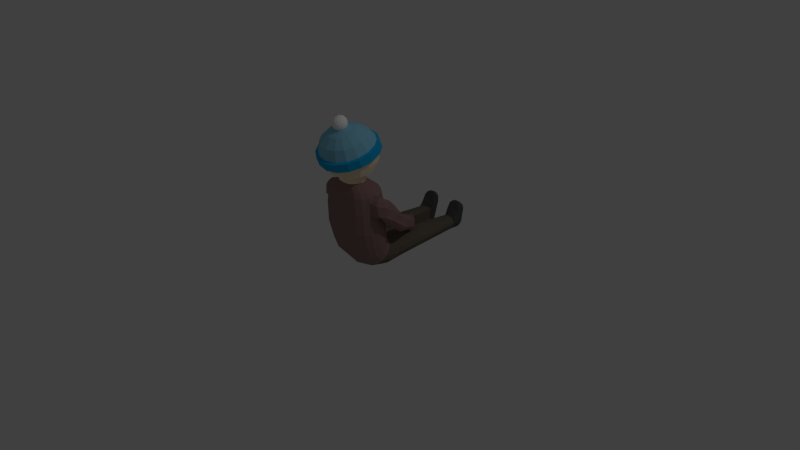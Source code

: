 # Source: man.blend  (saved by Blender 2.76.0; exported with 4.5.12 LTS)
import bpy
from mathutils import Matrix  # noqa: F401  (used for matrix-valued properties, if any)

bpy.ops.wm.read_factory_settings(use_empty=True)
scene = bpy.context.scene
scene.name = 'Scene'

# ---- collections
col_collection_1 = bpy.data.collections.new('Collection 1'); scene.collection.children.link(col_collection_1)

# ---- materials (node trees are filled in below, after node groups)
mat_beanie1 = bpy.data.materials.new('beanie1')
mat_beanie1.alpha_threshold = 0.0
mat_beanie1.use_transparent_shadow = False
mat_beanie1.diffuse_color = (0.2523, 0.6053, 0.8, 1.0)
mat_beanie1.roughness = 0.5
mat_beanie2 = bpy.data.materials.new('beanie2')
mat_beanie2.alpha_threshold = 0.0
mat_beanie2.use_transparent_shadow = False
mat_beanie2.diffuse_color = (1.0, 1.0, 1.0, 1.0)
mat_beanie2.roughness = 0.5
mat_beanie3 = bpy.data.materials.new('beanie3')
mat_beanie3.alpha_threshold = 0.0
mat_beanie3.use_transparent_shadow = False
mat_beanie3.diffuse_color = (0.009956, 0.4255, 0.8, 1.0)
mat_beanie3.roughness = 0.5
mat_skin1 = bpy.data.materials.new('skin1')
mat_skin1.alpha_threshold = 0.0
mat_skin1.use_transparent_shadow = False
mat_skin1.diffuse_color = (1.0, 0.8479, 0.5899, 1.0)
mat_skin1.roughness = 0.5
mat_pants1 = bpy.data.materials.new('pants1')
mat_pants1.alpha_threshold = 0.0
mat_pants1.use_transparent_shadow = False
mat_pants1.diffuse_color = (0.1574, 0.1328, 0.0985, 1.0)
mat_pants1.roughness = 0.5
mat_shoe1 = bpy.data.materials.new('shoe1')
mat_shoe1.alpha_threshold = 0.0
mat_shoe1.use_transparent_shadow = False
mat_shoe1.diffuse_color = (0.09084, 0.09084, 0.09084, 1.0)
mat_shoe1.roughness = 0.5
mat_gloves1 = bpy.data.materials.new('gloves1')
mat_gloves1.alpha_threshold = 0.0
mat_gloves1.use_transparent_shadow = False
mat_gloves1.diffuse_color = (0.1219, 0.1481, 0.196, 1.0)
mat_gloves1.roughness = 0.5
mat_shirt1 = bpy.data.materials.new('shirt1')
mat_shirt1.alpha_threshold = 0.0
mat_shirt1.use_transparent_shadow = False
mat_shirt1.diffuse_color = (0.3032, 0.1805, 0.179, 1.0)
mat_shirt1.roughness = 0.5

# ---- material node trees

# ---- world
world_world = bpy.data.worlds.new('World'); scene.world = world_world
world_world.color = (0.05088, 0.05088, 0.05088)
world_world.use_sun_shadow = False
world_world.sun_shadow_jitter_overblur = 0.0
world_world.cycles.sampling_method = 'MANUAL'
world_world.cycles.sample_map_resolution = 256

# ---- cameras
cam_camera = bpy.data.cameras.new('Camera')
cam_camera.clip_end = 100.0
cam_camera.lens = 35.0
cam_camera.sensor_width = 32.0
cam_camera.sensor_height = 18.0
cam_camera.ortho_scale = 7.314
cam_camera.dof.focus_distance = 0.0
cam_camera.dof.aperture_fstop = 128.0

# ---- lights
light_lamp = bpy.data.lights.new('Lamp', 'POINT')
light_lamp.transmission_factor = 0.0
light_lamp.cutoff_distance = 30.0
light_lamp.energy = 100.0
light_lamp.shadow_buffer_clip_start = 1.001
light_lamp.shadow_soft_size = 0.1
light_lamp.shadow_maximum_resolution = 0.006
light_lamp.use_absolute_resolution = True
light_lamp.cycles.use_multiple_importance_sampling = False

# ---- meshes
me_sphere = bpy.data.meshes.new('Sphere')
me_sphere.from_pydata([(0.01294, -0.4431, 0.9747), (0.02917, -0.4531, 0.9716), (0.04015, -0.4683, 0.9668), (0.04422, -0.4863, 0.9611), (0.04076, -0.5043, 0.9553), (0.03029, -0.5198, 0.9503), (0.01441, -0.5302, 0.9468), (0.02151, -0.416, 0.963), (0.04607, -0.4311, 0.9583), (0.0627, -0.454, 0.951), (0.06887, -0.4813, 0.9423), (0.06363, -0.5087, 0.9335), (0.04778, -0.532, 0.926), (0.02374, -0.5478, 0.9208), (0.02964, -0.3914, 0.9373), (0.06013, -0.4102, 0.9315), (0.08077, -0.4387, 0.9224), (0.08842, -0.4725, 0.9117), (0.08192, -0.5064, 0.9007), (0.06225, -0.5355, 0.8913), (0.03241, -0.5551, 0.8849), (0.03186, -0.3781, 0.9089), (0.06377, -0.3981, 0.9033), (0.08526, -0.4282, 0.8941), (0.0932, -0.4636, 0.883), (0.08644, -0.4992, 0.8714), (0.06596, -0.5296, 0.8613), (0.03475, -0.5501, 0.8539), (0.03267, -0.3777, 0.8785), (0.06162, -0.3959, 0.8734), (0.08112, -0.4231, 0.8652), (0.08832, -0.4553, 0.855), (0.08219, -0.4876, 0.8446), (0.0636, -0.5151, 0.8353), (0.03529, -0.5338, 0.8287), (0.03002, -0.386, 0.8517), (0.0535, -0.4008, 0.8476), (0.06932, -0.4229, 0.8409), (0.07516, -0.449, 0.8327), (0.07019, -0.4751, 0.8242), (0.05511, -0.4975, 0.8167), (0.03214, -0.5127, 0.8113), (0.07862, -0.2805, 0.8427), (0.137, -0.3173, 0.8324), (0.1764, -0.3723, 0.8157), (0.1909, -0.4372, 0.7952), (0.1786, -0.5023, 0.7741), (0.1411, -0.5579, 0.7554), (0.0839, -0.5956, 0.742), (0.1251, -0.153, 0.7906), (0.2202, -0.2128, 0.7738), (0.2842, -0.3023, 0.7467), (0.3079, -0.408, 0.7134), (0.2877, -0.514, 0.679), (0.2267, -0.6045, 0.6486), (0.1337, -0.6659, 0.6267), (0.1439, -0.05681, 0.6854), (0.258, -0.1286, 0.6652), (0.3349, -0.236, 0.6326), (0.3633, -0.3628, 0.5927), (0.3391, -0.49, 0.5514), (0.2659, -0.5987, 0.515), (0.1543, -0.6723, 0.4887), (0.1539, -0.02635, 0.686), (0.2799, -0.1057, 0.6638), (0.3649, -0.2243, 0.6278), (0.3962, -0.3644, 0.5836), (0.3695, -0.5049, 0.5381), (0.2886, -0.6249, 0.4978), (0.1653, -0.7062, 0.4688), (0.157, 0.01644, 0.5813), (0.283, -0.06287, 0.5591), (0.3679, -0.1815, 0.5231), (0.3993, -0.3216, 0.4789), (0.3726, -0.4621, 0.4334), (0.2917, -0.5821, 0.3931), (0.1684, -0.6634, 0.3641), (0.142, -0.002425, 0.566), (0.2573, -0.075, 0.5456), (0.335, -0.1836, 0.5127), (0.3637, -0.3117, 0.4723), (0.3393, -0.4403, 0.4306), (0.2652, -0.5501, 0.3938), (0.1524, -0.6245, 0.3672), (0.1375, -0.01196, 0.3919), (0.24, -0.08122, 0.3898), (0.3082, -0.184, 0.3845), (0.3321, -0.3048, 0.3768), (0.3083, -0.4255, 0.3681), (0.2402, -0.5281, 0.3596), (0.1378, -0.5971, 0.3523), (0.1221, -0.06335, 0.2805), (0.2073, -0.1209, 0.2788), (0.2639, -0.2063, 0.2743), (0.2837, -0.3066, 0.268), (0.264, -0.4068, 0.2607), (0.2074, -0.4921, 0.2536), (0.1224, -0.5494, 0.2476), (0.09152, -0.1768, 0.2155), (0.1362, -0.207, 0.2146), (0.166, -0.2518, 0.2123), (0.1764, -0.3046, 0.2089), (0.166, -0.3572, 0.2051), (0.1363, -0.402, 0.2014), (0.09164, -0.4321, 0.1982), (0.09389, -0.1767, 0.1476), (0.1386, -0.2069, 0.1468), (0.1684, -0.2518, 0.1444), (0.1788, -0.3045, 0.1411), (0.1684, -0.3571, 0.1373), (0.1387, -0.4019, 0.1335), (0.09402, -0.432, 0.1304), (0.2108, -0.09226, 0.07229), (0.2729, -0.1369, 0.07131), (0.3131, -0.2016, 0.06807), (0.3257, -0.2766, 0.06318), (0.3089, -0.3506, 0.05743), (0.265, -0.4128, 0.05163), (0.2006, -0.4535, 0.04656), (0.239, -0.06691, 0.01813), (0.3092, -0.1174, 0.01702), (0.3548, -0.1906, 0.01335), (0.3691, -0.2755, 0.02957), (0.35, -0.3593, 0.001313), (0.3004, -0.4296, -0.005251), (0.2274, -0.4757, -0.01099), (0.2672, -0.04703, -0.1874), (0.3435, -0.1019, -0.1887), (0.393, -0.1814, -0.1926), (0.4085, -0.2735, -0.1994), (0.3878, -0.3646, -0.2057), (0.3339, -0.4409, -0.2128), (0.2547, -0.491, -0.2191), (0.2711, -0.04043, -0.4494), (0.3473, -0.09526, -0.4506), (0.3968, -0.1748, -0.4545), (0.4123, -0.2669, -0.4613), (0.3916, -0.358, -0.4676), (0.3377, -0.4343, -0.4748), (0.2585, -0.4844, -0.481), (0.268, -0.01771, -0.6479), (0.3394, -0.06902, -0.6491), (0.3857, -0.1435, -0.6528), (0.4002, -0.2297, -0.6584), (0.3808, -0.3149, -0.665), (0.3304, -0.3864, -0.6717), (0.2563, -0.4332, -0.6775), (0.2542, -0.01079, -0.6877), (0.3278, -0.05576, -0.7026), (0.3719, -0.1218, -0.7307), (0.3855, -0.1975, -0.765), (0.3665, -0.2715, -0.8002), (0.3178, -0.3329, -0.8311), (0.2465, -0.3723, -0.8531), (0.2555, 0.0242, -0.705), (0.3227, -0.01209, -0.7366), (0.3665, -0.06269, -0.7849), (0.3805, -0.12, -0.8425), (0.3625, -0.1755, -0.9007), (0.3154, -0.2209, -0.9509), (0.246, -0.2493, -0.9855), (0.2842, 0.1903, -0.7087), (0.3558, 0.1517, -0.7423), (0.4024, 0.0978, -0.7937), (0.4172, 0.03677, -0.855), (0.3981, -0.02234, -0.917), (0.3479, -0.0707, -0.9704), (0.274, -0.1009, -1.007), (0.2016, 0.1987, -0.7003), (0.06233, 0.4221, -0.7602), (0.2715, 0.4058, -0.7275), (0.3354, 0.3713, -0.7575), (0.3698, 0.3232, -0.8034), (0.3903, 0.2687, -0.8581), (0.3733, 0.2159, -0.9135), (0.3285, 0.1728, -0.9612), (0.2624, 0.1458, -0.9941), (0.183, 0.4125, -0.7162), (0.14, 1.173, -0.8037), (0.2704, 1.166, -0.7963), (0.3029, 1.149, -0.8115), (0.3243, 1.139, -0.8347), (0.3316, 1.132, -0.8621), (0.3236, 1.126, -0.8898), (0.3016, 1.122, -0.9309), (0.2687, 1.12, -0.9472), (0.1313, 1.134, -0.9516), (0.1937, 1.17, -0.7899), (0.2747, 1.229, -0.7117), (0.3214, 1.219, -0.7425), (0.3386, 1.206, -0.7882), (0.349, 1.192, -0.8419), (0.3295, 1.176, -0.8869), (0.3048, 1.167, -0.9225), (0.2815, 1.162, -0.9465), (0.1645, 1.23, -0.7003), (0.1314, 1.224, -0.7174), (0.1196, 1.258, -0.7131), (0.1304, 1.269, -0.6485), (0.273, 1.278, -0.6119), (0.3147, 1.286, -0.639), (0.3419, 1.274, -0.6793), (0.3438, 1.233, -0.8451), (0.3337, 1.221, -0.8924), (0.3058, 1.211, -0.9326), (0.2641, 1.206, -0.9597), (0.1282, 1.189, -0.9665), (0.1952, 1.28, -0.6072), (0.1614, 1.275, -0.6195), (0.1216, 1.306, -0.7194), (0.1312, 1.316, -0.6587), (0.2648, 1.324, -0.6245), (0.3033, 1.332, -0.6498), (0.3283, 1.321, -0.6868), (0.3373, 1.281, -0.8496), (0.3277, 1.269, -0.8945), (0.3015, 1.26, -0.9323), (0.2629, 1.255, -0.9575), (0.1298, 1.239, -0.9637), (0.1915, 1.326, -0.6202), (0.1673, 1.321, -0.6367), (0.301, 1.252, -0.9378), (0.2593, 1.246, -0.9649), (0.3289, 1.262, -0.8976), (0.337, 1.315, -0.6845), (0.339, 1.274, -0.8503), (0.3098, 1.327, -0.6442), (0.1903, 1.32, -0.6125), (0.2681, 1.319, -0.6171), (0.1233, 1.23, -0.9718), (0.1568, 1.314, -0.6245), (0.1148, 1.299, -0.6884), (0.1256, 1.309, -0.6537), (0.3796, -0.3619, -0.05341), (0.4104, -0.2702, -0.269), (0.3739, -0.186, -0.07845), (0.4041, -0.1721, -0.185), (0.4309, -0.2654, 0.0155), (0.4017, -0.2171, -0.2483), (0.3991, -0.3229, -0.2506), (0.3761, -0.2158, -0.01078), (0.3854, -0.3281, -0.01738), (0.4919, -0.3329, -0.198), (0.4743, -0.3402, -0.07307), (0.4639, -0.24, -0.2613), (0.3899, -0.1857, -0.07077), (0.4296, -0.1986, -0.2555), (0.4807, -0.2912, -0.243), (0.4018, -0.2108, -0.01681), (0.4573, -0.3109, -0.02262), (0.4092, -0.1867, -0.2514), (0.4777, -0.1466, -0.05164), (0.5617, -0.2708, -0.2181), (0.5507, -0.2239, -0.106), (0.4924, -0.2462, -0.3023), (0.4042, -0.1481, -0.1466), (0.4435, -0.2213, -0.2936), (0.5317, -0.267, -0.2701), (0.4266, -0.1353, -0.07876), (0.5221, -0.1861, -0.07147), (0.4009, -0.1702, -0.299), (0.4508, -0.04838, -0.1457), (0.5659, -0.1484, -0.2909), (0.5431, -0.08612, -0.1974), (0.4917, -0.1886, -0.3534), (0.3864, -0.1132, -0.2119), (0.4417, -0.1915, -0.3384), (0.536, -0.1755, -0.3305), (0.4016, -0.07736, -0.173), (0.5041, -0.06185, -0.1668), (0.37, 0.04407, -0.4992), (0.3857, 0.1382, -0.3556), (0.4995, 0.1021, -0.4899), (0.4686, 0.1364, -0.4036), (0.4468, 0.05788, -0.5474), (0.347, 0.07689, -0.419), (0.4073, 0.04138, -0.535), (0.4805, 0.07704, -0.5265), (0.3518, 0.1054, -0.382), (0.4319, 0.1429, -0.375), (0.2354, 0.3245, -0.6294), (0.2487, 0.4042, -0.5077), (0.3452, 0.3736, -0.6214), (0.319, 0.4027, -0.5483), (0.3005, 0.3362, -0.6701), (0.2159, 0.3523, -0.5614), (0.267, 0.3222, -0.6596), (0.3291, 0.3524, -0.6524), (0.22, 0.3764, -0.53), (0.2878, 0.4083, -0.5241), (0.2251, 0.3234, -0.6326), (0.2401, 0.4134, -0.4952), (0.3489, 0.3789, -0.6236), (0.3193, 0.4117, -0.5411), (0.2985, 0.3366, -0.6786), (0.2031, 0.3548, -0.5558), (0.2607, 0.3208, -0.6667), (0.3308, 0.3549, -0.6586), (0.2077, 0.382, -0.5204), (0.2842, 0.4179, -0.5137), (0.214, 0.3471, -0.6439), (0.229, 0.4371, -0.5066), (0.3379, 0.4026, -0.635), (0.3083, 0.4354, -0.5525), (0.2875, 0.3603, -0.69), (0.192, 0.3785, -0.5672), (0.2497, 0.3445, -0.6781), (0.3197, 0.3786, -0.67), (0.1966, 0.4057, -0.5318), (0.2732, 0.4416, -0.5251), (0.2214, 0.3559, -0.6383), (0.2336, 0.4292, -0.5264), (0.3224, 0.4011, -0.631), (0.2982, 0.4278, -0.5638), (0.2813, 0.3666, -0.6758), (0.2035, 0.3814, -0.5758), (0.2505, 0.3538, -0.6662), (0.3075, 0.3815, -0.6596), (0.2073, 0.4037, -0.547), (0.2713, 0.4343, -0.542), (0.2008, 0.3947, -0.6593), (0.2023, 0.4744, -0.5623), (0.2937, 0.4364, -0.6526), (0.2715, 0.461, -0.5907), (0.2559, 0.4047, -0.6938), (0.1843, 0.4183, -0.6018), (0.2275, 0.3928, -0.6849), (0.2801, 0.4184, -0.6788), (0.1935, 0.4395, -0.5647), (0.2409, 0.4614, -0.5613), (0.1631, 0.4651, -0.6776), (0.1712, 0.5137, -0.6035), (0.23, 0.4951, -0.6728), (0.214, 0.5128, -0.6283), (0.2028, 0.4723, -0.7025), (0.1512, 0.4821, -0.6362), (0.1824, 0.4638, -0.6961), (0.2202, 0.4822, -0.6917), (0.1537, 0.4968, -0.6171), (0.1951, 0.5162, -0.6135), (0.1626, 0.5015, -0.6804), (0.1659, 0.521, -0.6506), (0.1895, 0.5135, -0.6784), (0.1831, 0.5206, -0.6606), (0.1786, 0.5044, -0.6904), (0.1579, 0.5083, -0.6638), (0.1704, 0.5009, -0.6878), (0.1855, 0.5083, -0.686), (0.1589, 0.5142, -0.6561), (0.1755, 0.522, -0.6546), (0.2525, 0.4317, -0.5342), (0.2204, 0.4164, -0.5367), (0.2022, 0.4747, -0.5557), (0.2677, 0.4483, -0.5378), (0.2262, 0.4383, -0.5204), (0.1913, 0.4165, -0.5392), (0.2283, 0.4614, -0.5503), (0.2446, 0.4468, -0.5272), (0.2143, 0.4245, -0.5249), (0.1947, 0.446, -0.546), (0.1974, 0.4765, -0.5507), (0.2464, 0.4634, -0.5276), (0.2195, 0.4459, -0.5164), (0.1918, 0.4269, -0.5288), (0.2263, 0.4684, -0.5429), (0.2351, 0.4549, -0.5201), (0.2082, 0.4358, -0.5207), (0.193, 0.4451, -0.5425), (0.1924, 0.4822, -0.5495), (0.233, 0.4784, -0.5235), (0.2063, 0.4637, -0.5122), (0.1857, 0.4438, -0.5228), (0.2151, 0.4804, -0.5402), (0.2215, 0.4716, -0.5159), (0.1957, 0.4535, -0.5154), (0.1876, 0.4587, -0.5386), (0.1802, 0.4955, -0.5382), (0.2086, 0.4976, -0.5255), (0.187, 0.4858, -0.5164), (0.1704, 0.4697, -0.5249), (0.1964, 0.5005, -0.5338), (0.1993, 0.4921, -0.5194), (0.1785, 0.4775, -0.519), (0.172, 0.4817, -0.5359), (0.1723, 0.5054, -0.5334), (0.1929, 0.5046, -0.5268), (0.1759, 0.5003, -0.522), (0.1672, 0.487, -0.5265), (0.1808, 0.5081, -0.5312), (0.1824, 0.5037, -0.5236), (0.1714, 0.496, -0.5234), (0.168, 0.4982, -0.5322), (-0.01294, -0.4431, 0.9747), (-0.02917, -0.4531, 0.9716), (-0.04015, -0.4683, 0.9668), (-0.04422, -0.4863, 0.9611), (-0.04076, -0.5043, 0.9553), (-0.03029, -0.5198, 0.9503), (-0.01441, -0.5302, 0.9468), (-0.02151, -0.416, 0.963), (-0.04607, -0.4311, 0.9583), (-0.0627, -0.454, 0.951), (-0.06887, -0.4813, 0.9423), (-0.06363, -0.5087, 0.9335), (-0.04778, -0.532, 0.926), (-0.02374, -0.5478, 0.9208), (-0.02964, -0.3914, 0.9373), (-0.06013, -0.4102, 0.9315), (-0.08077, -0.4387, 0.9224), (-0.08842, -0.4725, 0.9117), (-0.08192, -0.5064, 0.9007), (-0.06225, -0.5355, 0.8913), (-0.03241, -0.5551, 0.8849), (-0.03186, -0.3781, 0.9089), (-0.06377, -0.3981, 0.9033), (-0.08526, -0.4282, 0.8941), (-0.0932, -0.4636, 0.883), (-0.08644, -0.4992, 0.8714), (-0.06596, -0.5296, 0.8613), (-0.03475, -0.5501, 0.8539), (-0.03267, -0.3777, 0.8785), (-0.06162, -0.3959, 0.8734), (-0.08112, -0.4231, 0.8652), (-0.08832, -0.4553, 0.855), (-0.08219, -0.4876, 0.8446), (-0.0636, -0.5151, 0.8353), (-0.03529, -0.5338, 0.8287), (-0.03002, -0.386, 0.8517), (-0.0535, -0.4008, 0.8476), (-0.06932, -0.4229, 0.8409), (-0.07516, -0.449, 0.8327), (-0.07019, -0.4751, 0.8242), (-0.05511, -0.4975, 0.8167), (-0.03214, -0.5127, 0.8113), (0.0, -0.2678, 0.8449), (-0.07862, -0.2805, 0.8427), (-0.137, -0.3173, 0.8324), (-0.1764, -0.3723, 0.8157), (-0.1909, -0.4372, 0.7952), (-0.1786, -0.5023, 0.7741), (-0.1411, -0.5579, 0.7554), (-0.0839, -0.5956, 0.742), (0.0, -0.6094, 0.7357), (0.0, -0.1323, 0.7942), (-0.1251, -0.153, 0.7906), (-0.2202, -0.2128, 0.7738), (-0.2842, -0.3023, 0.7467), (-0.3079, -0.408, 0.7134), (-0.2877, -0.514, 0.679), (-0.2267, -0.6045, 0.6486), (-0.1337, -0.6659, 0.6267), (0.0, -0.6883, 0.6166), (0.0, -0.03193, 0.6897), (-0.1439, -0.05681, 0.6854), (-0.258, -0.1286, 0.6652), (-0.3349, -0.236, 0.6326), (-0.3633, -0.3628, 0.5927), (-0.3391, -0.49, 0.5514), (-0.2659, -0.5987, 0.515), (-0.1543, -0.6723, 0.4887), (0.0, -0.6992, 0.4765), (-0.1539, -0.02635, 0.686), (-0.2799, -0.1057, 0.6638), (-0.3649, -0.2243, 0.6278), (-0.3962, -0.3644, 0.5836), (-0.3695, -0.5049, 0.5381), (-0.2886, -0.6249, 0.4978), (-0.1653, -0.7062, 0.4688), (0.0, -0.736, 0.4553), (-0.157, 0.01644, 0.5813), (-0.283, -0.06287, 0.5591), (-0.3679, -0.1815, 0.5231), (-0.3993, -0.3216, 0.4789), (-0.3726, -0.4621, 0.4334), (-0.2917, -0.5821, 0.3931), (-0.1684, -0.6634, 0.3641), (0.0, -0.6932, 0.3506), (-0.142, -0.002425, 0.566), (-0.2573, -0.075, 0.5456), (-0.335, -0.1836, 0.5127), (-0.3637, -0.3117, 0.4723), (-0.3393, -0.4403, 0.4306), (-0.2652, -0.5501, 0.3938), (-0.1524, -0.6245, 0.3672), (0.0, -0.6517, 0.3549), (0.0, 0.01281, 0.3902), (-0.1375, -0.01196, 0.3919), (-0.24, -0.08122, 0.3898), (-0.3082, -0.184, 0.3845), (-0.3321, -0.3048, 0.3768), (-0.3083, -0.4255, 0.3681), (-0.2402, -0.5281, 0.3596), (-0.1378, -0.5971, 0.3523), (0.0, -0.6216, 0.3473), (0.0, -0.04278, 0.2791), (-0.1221, -0.06335, 0.2805), (-0.2073, -0.1209, 0.2788), (-0.2639, -0.2063, 0.2743), (-0.2837, -0.3066, 0.268), (-0.264, -0.4068, 0.2607), (-0.2074, -0.4921, 0.2536), (-0.1224, -0.5494, 0.2476), (0.0, -0.5697, 0.2435), (0.0, -0.1659, 0.2147), (-0.09152, -0.1768, 0.2155), (-0.1362, -0.207, 0.2146), (-0.166, -0.2518, 0.2123), (-0.1764, -0.3046, 0.2089), (-0.166, -0.3572, 0.2051), (-0.1363, -0.402, 0.2014), (-0.09164, -0.4321, 0.1982), (0.0, -0.4428, 0.196), (0.0, -0.1659, 0.1469), (-0.09389, -0.1767, 0.1476), (-0.1386, -0.2069, 0.1468), (-0.1684, -0.2518, 0.1444), (-0.1788, -0.3045, 0.1411), (-0.1684, -0.3571, 0.1373), (-0.1387, -0.4019, 0.1335), (-0.09402, -0.432, 0.1304), (0.0, -0.4427, 0.1282), (0.0, -0.07193, 0.07382), (-0.2108, -0.09226, 0.07229), (-0.2729, -0.1369, 0.07131), (-0.3131, -0.2016, 0.06807), (-0.3257, -0.2766, 0.06318), (-0.3089, -0.3506, 0.05743), (-0.265, -0.4128, 0.05163), (-0.2006, -0.4535, 0.04656), (0.0, -0.4683, 0.04773), (0.0, -0.04307, 0.01949), (-0.239, -0.06691, 0.01813), (-0.3092, -0.1174, 0.01702), (-0.3548, -0.1906, 0.01335), (-0.3691, -0.2755, 0.02957), (-0.35, -0.3593, 0.001313), (-0.3004, -0.4296, -0.005251), (-0.2274, -0.4757, -0.01099), (0.0, -0.4916, -0.01003), (0.0, -0.02097, -0.1863), (-0.2672, -0.04703, -0.1874), (-0.3435, -0.1019, -0.1887), (-0.393, -0.1814, -0.1926), (-0.4085, -0.2735, -0.1994), (-0.3878, -0.3646, -0.2057), (-0.3339, -0.4409, -0.2128), (-0.2547, -0.491, -0.2191), (0.0, -0.5081, -0.2183), (0.0, -0.0152, -0.4482), (-0.2711, -0.04043, -0.4494), (-0.3473, -0.09526, -0.4506), (-0.3968, -0.1748, -0.4545), (-0.4123, -0.2669, -0.4613), (-0.3916, -0.358, -0.4676), (-0.3377, -0.4343, -0.4748), (-0.2585, -0.4844, -0.481), (0.0, -0.5023, -0.4803), (0.0, 0.01747, -0.6399), (-0.2687, -0.01771, -0.6479), (-0.34, -0.06902, -0.6491), (-0.3864, -0.1435, -0.6528), (-0.4009, -0.2297, -0.6584), (-0.3815, -0.3149, -0.665), (-0.331, -0.3864, -0.6717), (-0.2569, -0.4332, -0.6775), (0.0, -0.4696, -0.6719), (0.0, 0.03351, -0.6656), (-0.2607, -0.009341, -0.685), (-0.329, -0.05576, -0.7026), (-0.3731, -0.1218, -0.7307), (-0.3867, -0.1975, -0.765), (-0.3677, -0.2715, -0.8002), (-0.319, -0.3329, -0.8311), (-0.2477, -0.3723, -0.8531), (0.0, -0.4106, -0.8683), (0.0, 0.06779, -0.676), (-0.2566, 0.0242, -0.705), (-0.3238, -0.01209, -0.7366), (-0.3676, -0.06269, -0.7849), (-0.3815, -0.12, -0.8425), (-0.3636, -0.1755, -0.9007), (-0.3165, -0.2209, -0.9509), (-0.247, -0.2493, -0.9855), (0.0, -0.275, -1.024), (0.0, 0.2095, -0.6911), (-0.2842, 0.1903, -0.7087), (-0.3558, 0.1517, -0.7423), (-0.4024, 0.0978, -0.7937), (-0.4172, 0.03677, -0.855), (-0.3981, -0.02234, -0.917), (-0.3479, -0.0707, -0.9704), (-0.274, -0.1009, -1.007), (0.0, -0.1117, -1.017), (-0.2016, 0.1987, -0.7003), (-0.06233, 0.4221, -0.7602), (-0.2715, 0.4058, -0.7275), (-0.3354, 0.3713, -0.7575), (-0.3698, 0.3232, -0.8034), (-0.3903, 0.2687, -0.8581), (-0.3733, 0.2159, -0.9135), (-0.3285, 0.1728, -0.9612), (-0.2624, 0.1458, -0.9941), (0.0, 0.1354, -1.003), (-0.183, 0.4125, -0.7162), (-0.14, 1.173, -0.8037), (-0.2704, 1.166, -0.7963), (-0.3029, 1.149, -0.8115), (-0.3243, 1.143, -0.8347), (-0.3316, 1.137, -0.8621), (-0.3236, 1.128, -0.8898), (-0.3016, 1.119, -0.9309), (-0.2687, 1.111, -0.9472), (-0.1313, 1.134, -0.9516), (-0.1937, 1.17, -0.7899), (-0.2747, 1.229, -0.7117), (-0.3214, 1.219, -0.7425), (-0.3386, 1.206, -0.7882), (-0.349, 1.192, -0.8419), (-0.3295, 1.176, -0.8869), (-0.3048, 1.167, -0.9225), (-0.2815, 1.162, -0.9465), (-0.1645, 1.23, -0.7003), (-0.1277, 1.224, -0.7186), (-0.1196, 1.258, -0.7131), (-0.1304, 1.269, -0.6485), (-0.273, 1.278, -0.6119), (-0.3147, 1.286, -0.639), (-0.3419, 1.274, -0.6793), (-0.3438, 1.233, -0.8451), (-0.3337, 1.221, -0.8924), (-0.3058, 1.211, -0.9326), (-0.2641, 1.206, -0.9597), (-0.1282, 1.189, -0.9665), (-0.1952, 1.28, -0.6072), (-0.1614, 1.275, -0.6195), (-0.1216, 1.306, -0.7194), (-0.1312, 1.316, -0.6587), (-0.2648, 1.324, -0.6245), (-0.3033, 1.332, -0.6498), (-0.3283, 1.321, -0.6868), (-0.3373, 1.281, -0.8496), (-0.3277, 1.269, -0.8945), (-0.3015, 1.26, -0.9323), (-0.2629, 1.255, -0.9575), (-0.1298, 1.239, -0.9637), (-0.1915, 1.326, -0.6202), (-0.1673, 1.321, -0.6367), (-0.301, 1.252, -0.9378), (-0.2593, 1.246, -0.9649), (-0.3289, 1.262, -0.8976), (-0.337, 1.315, -0.6845), (-0.339, 1.274, -0.8503), (-0.3098, 1.327, -0.6442), (-0.1903, 1.32, -0.6125), (-0.2681, 1.319, -0.6171), (-0.1233, 1.23, -0.9718), (-0.1568, 1.314, -0.6245), (-0.1148, 1.299, -0.6884), (-0.1256, 1.309, -0.6537), (0.0, -0.4398, 0.9757), (0.0, -0.5341, 0.9455), (0.0, -0.491, 0.9733), (0.0, -0.411, 0.9645), (0.0, -0.5536, 0.9188), (0.0, -0.3852, 0.9391), (0.0, -0.5623, 0.8824), (0.0, -0.3711, 0.9101), (0.0, -0.5577, 0.8505), (0.0, -0.3714, 0.8796), (0.0, -0.5406, 0.8256), (0.0, -0.3809, 0.8526), (0.0, -0.5182, 0.8087), (0.0, 0.001139, 0.6908), (0.0, 0.04394, 0.5861), (0.0, 0.02273, 0.5704), (-0.3796, -0.3619, -0.05341), (-0.4104, -0.2702, -0.269), (-0.3739, -0.186, -0.07845), (-0.4041, -0.1721, -0.185), (-0.4309, -0.2654, 0.0155), (-0.4017, -0.2171, -0.2483), (-0.3991, -0.3229, -0.2506), (-0.3761, -0.2158, -0.01078), (-0.3854, -0.3281, -0.01738), (-0.4919, -0.3329, -0.198), (-0.4743, -0.3402, -0.07307), (-0.4639, -0.24, -0.2613), (-0.3899, -0.1857, -0.07077), (-0.4296, -0.1986, -0.2555), (-0.4807, -0.2912, -0.243), (-0.4018, -0.2108, -0.01681), (-0.4573, -0.3109, -0.02262), (-0.4092, -0.1867, -0.2514), (-0.4777, -0.1466, -0.05164), (-0.5617, -0.2708, -0.2181), (-0.5507, -0.2239, -0.106), (-0.4924, -0.2462, -0.3023), (-0.4042, -0.1481, -0.1466), (-0.4435, -0.2213, -0.2936), (-0.5317, -0.267, -0.2701), (-0.4266, -0.1353, -0.07876), (-0.5221, -0.1861, -0.07147), (-0.4009, -0.1702, -0.299), (-0.4508, -0.04838, -0.1457), (-0.5659, -0.1484, -0.2909), (-0.5431, -0.08612, -0.1974), (-0.4917, -0.1886, -0.3534), (-0.3864, -0.1132, -0.2119), (-0.4417, -0.1915, -0.3384), (-0.536, -0.1755, -0.3305), (-0.4016, -0.07736, -0.173), (-0.5041, -0.06185, -0.1668), (-0.37, 0.04407, -0.4992), (-0.3857, 0.1382, -0.3556), (-0.4995, 0.1021, -0.4899), (-0.4686, 0.1364, -0.4036), (-0.4468, 0.05788, -0.5474), (-0.347, 0.07689, -0.419), (-0.4073, 0.04138, -0.535), (-0.4805, 0.07704, -0.5265), (-0.3518, 0.1054, -0.382), (-0.4319, 0.1429, -0.375), (-0.2354, 0.3245, -0.6294), (-0.2487, 0.4042, -0.5077), (-0.3452, 0.3736, -0.6214), (-0.319, 0.4027, -0.5483), (-0.3005, 0.3362, -0.6701), (-0.2159, 0.3523, -0.5614), (-0.267, 0.3222, -0.6596), (-0.3291, 0.3524, -0.6524), (-0.22, 0.3764, -0.53), (-0.2878, 0.4083, -0.5241), (-0.2251, 0.3234, -0.6326), (-0.2401, 0.4134, -0.4952), (-0.3489, 0.3789, -0.6236), (-0.3193, 0.4117, -0.5411), (-0.2985, 0.3366, -0.6786), (-0.2031, 0.3548, -0.5558), (-0.2607, 0.3208, -0.6667), (-0.3308, 0.3549, -0.6586), (-0.2077, 0.382, -0.5204), (-0.2842, 0.4179, -0.5137), (-0.214, 0.3471, -0.6439), (-0.229, 0.4371, -0.5066), (-0.3379, 0.4026, -0.635), (-0.3083, 0.4354, -0.5525), (-0.2875, 0.3603, -0.69), (-0.192, 0.3785, -0.5672), (-0.2497, 0.3445, -0.6781), (-0.3197, 0.3786, -0.67), (-0.1966, 0.4057, -0.5318), (-0.2732, 0.4416, -0.5251), (-0.2214, 0.3559, -0.6383), (-0.2336, 0.4292, -0.5264), (-0.3224, 0.4011, -0.631), (-0.2982, 0.4278, -0.5638), (-0.2813, 0.3666, -0.6758), (-0.2035, 0.3814, -0.5758), (-0.2505, 0.3538, -0.6662), (-0.3075, 0.3815, -0.6596), (-0.2073, 0.4037, -0.547), (-0.2713, 0.4343, -0.542), (-0.2008, 0.3947, -0.6593), (-0.2023, 0.4744, -0.5623), (-0.2937, 0.4364, -0.6526), (-0.2715, 0.461, -0.5907), (-0.2559, 0.4047, -0.6938), (-0.1843, 0.4183, -0.6018), (-0.2275, 0.3928, -0.6849), (-0.2801, 0.4184, -0.6788), (-0.1935, 0.4395, -0.5647), (-0.2409, 0.4614, -0.5613), (-0.1631, 0.4651, -0.6776), (-0.1712, 0.5137, -0.6035), (-0.23, 0.4951, -0.6728), (-0.214, 0.5128, -0.6283), (-0.2028, 0.4723, -0.7025), (-0.1512, 0.4821, -0.6362), (-0.1824, 0.4638, -0.6961), (-0.2202, 0.4822, -0.6917), (-0.1537, 0.4968, -0.6171), (-0.1951, 0.5162, -0.6135), (-0.1626, 0.5015, -0.6804), (-0.1659, 0.521, -0.6506), (-0.1895, 0.5135, -0.6784), (-0.1831, 0.5206, -0.6606), (-0.1786, 0.5044, -0.6904), (-0.1579, 0.5083, -0.6638), (-0.1704, 0.5009, -0.6878), (-0.1855, 0.5083, -0.686), (-0.1589, 0.5142, -0.6561), (-0.1755, 0.522, -0.6546), (-0.2525, 0.4317, -0.5342), (-0.2204, 0.4164, -0.5367), (-0.2022, 0.4747, -0.5557), (-0.2677, 0.4483, -0.5378), (-0.2262, 0.4383, -0.5204), (-0.1913, 0.4165, -0.5392), (-0.2283, 0.4614, -0.5503), (-0.2446, 0.4468, -0.5272), (-0.2143, 0.4245, -0.5249), (-0.1947, 0.446, -0.546), (-0.1974, 0.4765, -0.5507), (-0.2464, 0.4634, -0.5276), (-0.2214, 0.447, -0.5153), (-0.1918, 0.4269, -0.5288), (-0.2263, 0.4684, -0.5429), (-0.2351, 0.4549, -0.5201), (-0.2082, 0.4358, -0.5207), (-0.193, 0.4451, -0.5425), (-0.1924, 0.4822, -0.5495), (-0.233, 0.4784, -0.5235), (-0.2063, 0.4637, -0.5122), (-0.1857, 0.4438, -0.5228), (-0.2151, 0.4804, -0.5402), (-0.2215, 0.4716, -0.5159), (-0.1957, 0.4535, -0.5154), (-0.1876, 0.4587, -0.5386), (-0.1802, 0.4955, -0.5382), (-0.2086, 0.4976, -0.5255), (-0.187, 0.4858, -0.5164), (-0.1704, 0.4697, -0.5249), (-0.1964, 0.5005, -0.5338), (-0.1993, 0.4921, -0.5194), (-0.1785, 0.4775, -0.519), (-0.172, 0.4817, -0.5359), (-0.1723, 0.5054, -0.5334), (-0.1929, 0.5046, -0.5268), (-0.1759, 0.5003, -0.522), (-0.1672, 0.487, -0.5265), (-0.1808, 0.5081, -0.5312), (-0.1824, 0.5037, -0.5236), (-0.1714, 0.496, -0.5234), (-0.168, 0.4982, -0.5322)], [], [(6, 661, 660), (5, 661, 6), (4, 661, 5), (3, 661, 4), (2, 661, 3), (1, 661, 2), (0, 661, 1), (659, 661, 0), (0, 7, 662, 659), (660, 663, 13, 6), (6, 13, 12, 5), (4, 11, 10, 3), (5, 12, 11, 4), (3, 10, 9, 2), (1, 8, 7, 0), (2, 9, 8, 1), (12, 19, 18, 11), (663, 665, 20, 13), (10, 17, 16, 9), (11, 18, 17, 10), (9, 16, 15, 8), (8, 15, 14, 7), (7, 14, 664, 662), (13, 20, 19, 12), (20, 27, 26, 19), (19, 26, 25, 18), (665, 667, 27, 20), (17, 24, 23, 16), (18, 25, 24, 17), (16, 23, 22, 15), (15, 22, 21, 14), (14, 21, 666, 664), (22, 29, 28, 21), (21, 28, 668, 666), (27, 34, 33, 26), (26, 33, 32, 25), (667, 669, 34, 27), (24, 31, 30, 23), (25, 32, 31, 24), (23, 30, 29, 22), (33, 40, 39, 32), (669, 671, 41, 34), (31, 38, 37, 30), (32, 39, 38, 31), (30, 37, 36, 29), (29, 36, 35, 28), (28, 35, 670, 668), (34, 41, 40, 33), (41, 48, 47, 40), (40, 47, 46, 39), (671, 442, 48, 41), (38, 45, 44, 37), (39, 46, 45, 38), (37, 44, 43, 36), (36, 43, 42, 35), (35, 42, 434, 670), (43, 50, 49, 42), (42, 49, 443, 434), (48, 55, 54, 47), (47, 54, 53, 46), (442, 451, 55, 48), (45, 52, 51, 44), (46, 53, 52, 45), (44, 51, 50, 43), (451, 460, 62, 55), (52, 59, 58, 51), (53, 60, 59, 52), (51, 58, 57, 50), (50, 57, 56, 49), (49, 56, 452, 443), (55, 62, 61, 54), (54, 61, 60, 53), (62, 69, 68, 61), (61, 68, 67, 60), (460, 468, 69, 62), (59, 66, 65, 58), (60, 67, 66, 59), (58, 65, 64, 57), (57, 64, 63, 56), (56, 63, 672, 452), (63, 70, 673, 672), (69, 76, 75, 68), (68, 75, 74, 67), (468, 476, 76, 69), (66, 73, 72, 65), (67, 74, 73, 66), (65, 72, 71, 64), (64, 71, 70, 63), (476, 484, 83, 76), (73, 80, 79, 72), (74, 81, 80, 73), (72, 79, 78, 71), (71, 78, 77, 70), (70, 77, 674, 673), (76, 83, 82, 75), (75, 82, 81, 74), (83, 90, 89, 82), (82, 89, 88, 81), (484, 493, 90, 83), (80, 87, 86, 79), (81, 88, 87, 80), (79, 86, 85, 78), (78, 85, 84, 77), (77, 84, 485, 674), (84, 91, 494, 485), (90, 97, 96, 89), (89, 96, 95, 88), (493, 502, 97, 90), (87, 94, 93, 86), (88, 95, 94, 87), (86, 93, 92, 85), (85, 92, 91, 84), (502, 511, 104, 97), (94, 101, 100, 93), (95, 102, 101, 94), (93, 100, 99, 92), (92, 99, 98, 91), (91, 98, 503, 494), (97, 104, 103, 96), (96, 103, 102, 95), (104, 111, 110, 103), (103, 110, 109, 102), (511, 520, 111, 104), (101, 108, 107, 100), (102, 109, 108, 101), (100, 107, 106, 99), (99, 106, 105, 98), (98, 105, 512, 503), (111, 118, 117, 110), (110, 117, 116, 109), (520, 529, 118, 111), (108, 115, 114, 107), (109, 116, 115, 108), (107, 114, 113, 106), (106, 113, 112, 105), (105, 112, 521, 512), (112, 119, 530, 521), (118, 125, 124, 117), (117, 124, 123, 116), (529, 538, 125, 118), (115, 122, 121, 114), (116, 123, 122, 115), (114, 121, 120, 113), (113, 120, 119, 112), (538, 547, 132, 125), (122, 129, 128, 235, 121), (123, 233, 130, 129, 122), (121, 235, 128, 127, 120), (120, 127, 126, 119), (119, 126, 539, 530), (125, 132, 131, 124), (124, 131, 130, 233, 123), (132, 139, 138, 131), (131, 138, 137, 130), (547, 556, 139, 132), (129, 234, 136, 135, 128), (130, 137, 136, 234, 129), (128, 135, 134, 127), (127, 134, 133, 126), (126, 133, 548, 539), (133, 140, 557, 548), (139, 146, 145, 138), (138, 145, 144, 137), (556, 565, 146, 139), (136, 143, 142, 135), (137, 144, 143, 136), (135, 142, 141, 134), (134, 141, 140, 133), (565, 574, 153, 146), (143, 150, 149, 142), (144, 151, 150, 143), (142, 149, 148, 141), (141, 148, 147, 140), (140, 147, 566, 557), (146, 153, 152, 145), (145, 152, 151, 144), (153, 160, 159, 152), (152, 159, 158, 151), (574, 583, 160, 153), (150, 157, 156, 149), (151, 158, 157, 150), (149, 156, 155, 148), (148, 155, 154, 147), (147, 154, 575, 566), (160, 167, 166, 159), (159, 166, 165, 158), (583, 592, 167, 160), (157, 164, 163, 156), (158, 165, 164, 157), (156, 163, 162, 155), (155, 162, 161, 154), (154, 161, 168, 584, 575), (164, 173, 172, 163), (168, 177, 169, 584), (165, 174, 173, 164), (163, 172, 171, 162), (162, 171, 170, 161), (161, 170, 177, 168), (167, 176, 175, 166), (166, 175, 174, 165), (592, 602, 176, 167), (176, 185, 184, 175), (175, 184, 183, 174), (177, 187, 178, 169), (602, 186, 185, 176), (173, 182, 181, 172), (174, 183, 182, 173), (172, 181, 180, 171), (171, 180, 179, 170), (170, 179, 187, 177), (185, 194, 193, 184), (184, 193, 192, 183), (197, 178, 196), (178, 197, 206), (182, 191, 190, 181), (183, 192, 191, 182), (181, 190, 189, 180), (180, 189, 188, 179), (179, 188, 195, 187), (187, 195, 196, 178), (191, 202, 201, 190), (206, 186, 178), (195, 207, 208, 196), (190, 201, 200, 189), (192, 203, 202, 191), (194, 205, 204, 193), (188, 199, 207, 195), (189, 200, 199, 188), (193, 204, 203, 192), (205, 194, 206), (204, 221, 223, 203), (207, 227, 230, 208), (206, 229, 222, 205), (202, 225, 224, 201), (197, 198, 232, 231), (206, 197, 231, 229), (203, 223, 225, 202), (201, 224, 226, 200), (208, 230, 232, 198), (205, 222, 221, 204), (200, 226, 228, 199), (199, 228, 227, 207), (216, 217, 218, 209, 210, 220, 219, 211, 212, 213, 214, 215), (216, 221, 222, 217), (215, 223, 221, 216), (213, 224, 225, 214), (212, 226, 224, 213), (219, 227, 228, 211), (217, 222, 229, 218), (214, 225, 223, 215), (211, 228, 226, 212), (220, 230, 227, 219), (209, 231, 232, 210), (210, 232, 230, 220), (218, 229, 231, 209), (584, 169, 602), (178, 186, 602, 169), (185, 186, 206, 194), (238, 128, 236, 246), (234, 238, 246, 244), (233, 243, 249, 241), (130, 242, 243, 233), (122, 237, 248, 240), (235, 245, 236, 128), (239, 234, 244, 247), (130, 239, 247, 242), (240, 248, 245, 235), (241, 249, 237, 122), (123, 233, 241), (122, 123, 241), (121, 122, 240), (240, 235, 121), (237, 251, 258, 248), (243, 253, 259, 249), (245, 255, 250, 236), (247, 244, 254, 257), (242, 247, 257, 252), (249, 259, 251, 237), (242, 252, 253, 243), (248, 258, 255, 245), (246, 236, 250, 256), (244, 246, 256, 254), (256, 250, 260, 266), (252, 257, 267, 262), (258, 268, 265, 255), (255, 265, 260, 250), (254, 256, 266, 264), (251, 261, 268, 258), (259, 269, 261, 251), (257, 254, 264, 267), (253, 263, 269, 259), (252, 262, 263, 253), (262, 267, 277, 272), (268, 278, 275, 265), (265, 275, 270, 260), (264, 266, 276, 274), (261, 271, 278, 268), (269, 279, 271, 261), (267, 264, 274, 277), (263, 273, 279, 269), (262, 272, 273, 263), (266, 260, 270, 276), (275, 285, 280, 270), (274, 276, 286, 284), (271, 281, 288, 278), (279, 289, 281, 271), (277, 274, 284, 287), (273, 283, 289, 279), (272, 282, 283, 273), (276, 270, 280, 286), (272, 277, 287, 282), (278, 288, 285, 275), (284, 286, 296, 294), (281, 291, 298, 288), (289, 299, 291, 281), (287, 284, 294, 297), (283, 293, 299, 289), (282, 292, 293, 283), (286, 280, 290, 296), (282, 287, 297, 292), (288, 298, 295, 285), (285, 295, 290, 280), (291, 301, 308, 298), (299, 309, 301, 291), (297, 294, 304, 307), (293, 303, 309, 299), (292, 302, 303, 293), (296, 290, 300, 306), (292, 297, 307, 302), (298, 308, 305, 295), (295, 305, 300, 290), (294, 296, 306, 304), (301, 311, 351, 318, 308), (307, 304, 314, 317), (303, 313, 319, 309), (302, 312, 313, 303), (306, 300, 310, 316), (302, 307, 317, 312), (308, 318, 315, 305), (305, 315, 310, 300), (304, 306, 316, 314), (317, 314, 324, 327), (313, 323, 329, 319), (312, 322, 323, 313), (316, 310, 320, 326), (312, 317, 327, 322), (318, 328, 325, 315), (315, 325, 320, 310), (314, 316, 326, 324), (321, 328, 318, 351, 311), (323, 333, 339, 329), (322, 332, 333, 323), (326, 320, 330, 336), (322, 327, 337, 332), (328, 338, 335, 325), (325, 335, 330, 320), (324, 326, 336, 334), (321, 331, 338, 328), (329, 339, 331, 321), (327, 324, 334, 337), (336, 330, 340, 346), (332, 337, 347, 342), (338, 348, 345, 335), (335, 345, 340, 330), (334, 336, 346, 344), (331, 341, 348, 338), (339, 349, 341, 331), (337, 334, 344, 347), (333, 343, 349, 339), (332, 342, 343, 333), (349, 343, 342, 347, 344, 346, 340, 345, 348, 341), (321, 352, 356, 329), (328, 359, 352, 321), (350, 357, 354, 311), (319, 353, 357, 350), (351, 358, 355, 318), (311, 354, 358, 351), (329, 356, 353, 319), (319, 329, 321, 311, 350), (359, 367, 360, 352), (353, 361, 365, 357), (358, 366, 363, 355), (357, 365, 362, 354), (354, 362, 366, 358), (352, 360, 364, 356), (355, 363, 367, 359), (356, 364, 361, 353), (367, 375, 368, 360), (361, 369, 373, 365), (366, 374, 371, 363), (365, 373, 370, 362), (362, 370, 374, 366), (360, 368, 372, 364), (363, 371, 375, 367), (364, 372, 369, 361), (371, 379, 383, 375), (372, 380, 377, 369), (375, 383, 376, 368), (369, 377, 381, 373), (374, 382, 379, 371), (373, 381, 378, 370), (370, 378, 382, 374), (368, 376, 380, 372), (378, 386, 390, 382), (376, 384, 388, 380), (379, 387, 391, 383), (380, 388, 385, 377), (383, 391, 384, 376), (377, 385, 389, 381), (382, 390, 387, 379), (381, 389, 386, 378), (385, 388, 389), (387, 390, 391), (390, 386, 384, 391), (389, 388, 384, 386), (318, 355, 359, 328), (309, 319, 350, 311, 301), (398, 660, 661), (397, 398, 661), (396, 397, 661), (395, 396, 661), (394, 395, 661), (393, 394, 661), (392, 393, 661), (659, 392, 661), (392, 659, 662, 399), (660, 398, 405, 663), (398, 397, 404, 405), (396, 395, 402, 403), (397, 396, 403, 404), (395, 394, 401, 402), (393, 392, 399, 400), (394, 393, 400, 401), (404, 403, 410, 411), (663, 405, 412, 665), (402, 401, 408, 409), (403, 402, 409, 410), (401, 400, 407, 408), (400, 399, 406, 407), (399, 662, 664, 406), (405, 404, 411, 412), (412, 411, 418, 419), (411, 410, 417, 418), (665, 412, 419, 667), (409, 408, 415, 416), (410, 409, 416, 417), (408, 407, 414, 415), (407, 406, 413, 414), (406, 664, 666, 413), (414, 413, 420, 421), (413, 666, 668, 420), (419, 418, 425, 426), (418, 417, 424, 425), (667, 419, 426, 669), (416, 415, 422, 423), (417, 416, 423, 424), (415, 414, 421, 422), (425, 424, 431, 432), (669, 426, 433, 671), (423, 422, 429, 430), (424, 423, 430, 431), (422, 421, 428, 429), (421, 420, 427, 428), (420, 668, 670, 427), (426, 425, 432, 433), (433, 432, 440, 441), (432, 431, 439, 440), (671, 433, 441, 442), (430, 429, 437, 438), (431, 430, 438, 439), (429, 428, 436, 437), (428, 427, 435, 436), (427, 670, 434, 435), (436, 435, 444, 445), (435, 434, 443, 444), (441, 440, 449, 450), (440, 439, 448, 449), (442, 441, 450, 451), (438, 437, 446, 447), (439, 438, 447, 448), (437, 436, 445, 446), (451, 450, 459, 460), (447, 446, 455, 456), (448, 447, 456, 457), (446, 445, 454, 455), (445, 444, 453, 454), (444, 443, 452, 453), (450, 449, 458, 459), (449, 448, 457, 458), (459, 458, 466, 467), (458, 457, 465, 466), (460, 459, 467, 468), (456, 455, 463, 464), (457, 456, 464, 465), (455, 454, 462, 463), (454, 453, 461, 462), (453, 452, 672, 461), (461, 672, 673, 469), (467, 466, 474, 475), (466, 465, 473, 474), (468, 467, 475, 476), (464, 463, 471, 472), (465, 464, 472, 473), (463, 462, 470, 471), (462, 461, 469, 470), (476, 475, 483, 484), (472, 471, 479, 480), (473, 472, 480, 481), (471, 470, 478, 479), (470, 469, 477, 478), (469, 673, 674, 477), (475, 474, 482, 483), (474, 473, 481, 482), (483, 482, 491, 492), (482, 481, 490, 491), (484, 483, 492, 493), (480, 479, 488, 489), (481, 480, 489, 490), (479, 478, 487, 488), (478, 477, 486, 487), (477, 674, 485, 486), (486, 485, 494, 495), (492, 491, 500, 501), (491, 490, 499, 500), (493, 492, 501, 502), (489, 488, 497, 498), (490, 489, 498, 499), (488, 487, 496, 497), (487, 486, 495, 496), (502, 501, 510, 511), (498, 497, 506, 507), (499, 498, 507, 508), (497, 496, 505, 506), (496, 495, 504, 505), (495, 494, 503, 504), (501, 500, 509, 510), (500, 499, 508, 509), (510, 509, 518, 519), (509, 508, 517, 518), (511, 510, 519, 520), (507, 506, 515, 516), (508, 507, 516, 517), (506, 505, 514, 515), (505, 504, 513, 514), (504, 503, 512, 513), (519, 518, 527, 528), (518, 517, 526, 527), (520, 519, 528, 529), (516, 515, 524, 525), (517, 516, 525, 526), (515, 514, 523, 524), (514, 513, 522, 523), (513, 512, 521, 522), (522, 521, 530, 531), (528, 527, 536, 537), (527, 526, 535, 536), (529, 528, 537, 538), (525, 524, 533, 534), (526, 525, 534, 535), (524, 523, 532, 533), (523, 522, 531, 532), (538, 537, 546, 547), (534, 533, 677, 542, 543), (535, 534, 543, 544, 675), (533, 532, 541, 542, 677), (532, 531, 540, 541), (531, 530, 539, 540), (537, 536, 545, 546), (536, 535, 675, 544, 545), (546, 545, 554, 555), (545, 544, 553, 554), (547, 546, 555, 556), (543, 542, 551, 552, 676), (544, 543, 676, 552, 553), (542, 541, 550, 551), (541, 540, 549, 550), (540, 539, 548, 549), (549, 548, 557, 558), (555, 554, 563, 564), (554, 553, 562, 563), (556, 555, 564, 565), (552, 551, 560, 561), (553, 552, 561, 562), (551, 550, 559, 560), (550, 549, 558, 559), (565, 564, 573, 574), (561, 560, 569, 570), (562, 561, 570, 571), (560, 559, 568, 569), (559, 558, 567, 568), (558, 557, 566, 567), (564, 563, 572, 573), (563, 562, 571, 572), (573, 572, 581, 582), (572, 571, 580, 581), (574, 573, 582, 583), (570, 569, 578, 579), (571, 570, 579, 580), (569, 568, 577, 578), (568, 567, 576, 577), (567, 566, 575, 576), (582, 581, 590, 591), (581, 580, 589, 590), (583, 582, 591, 592), (579, 578, 587, 588), (580, 579, 588, 589), (578, 577, 586, 587), (577, 576, 585, 586), (576, 575, 584, 593, 585), (588, 587, 597, 598), (593, 584, 594, 603), (589, 588, 598, 599), (587, 586, 596, 597), (586, 585, 595, 596), (585, 593, 603, 595), (591, 590, 600, 601), (590, 589, 599, 600), (592, 591, 601, 602), (601, 600, 610, 611), (600, 599, 609, 610), (603, 594, 604, 613), (602, 601, 611, 612), (598, 597, 607, 608), (599, 598, 608, 609), (597, 596, 606, 607), (596, 595, 605, 606), (595, 603, 613, 605), (611, 610, 619, 620), (610, 609, 618, 619), (604, 623, 622), (604, 632, 623), (608, 607, 616, 617), (609, 608, 617, 618), (607, 606, 615, 616), (606, 605, 614, 615), (605, 613, 621, 614), (613, 604, 622, 621), (617, 616, 627, 628), (632, 604, 612), (621, 622, 634, 633), (616, 615, 626, 627), (618, 617, 628, 629), (620, 619, 630, 631), (614, 621, 633, 625), (615, 614, 625, 626), (619, 618, 629, 630), (631, 632, 620), (630, 629, 649, 647), (633, 634, 656, 653), (632, 631, 648, 655), (628, 627, 650, 651), (623, 657, 658, 624), (632, 655, 657, 623), (629, 628, 651, 649), (627, 626, 652, 650), (634, 624, 658, 656), (631, 630, 647, 648), (626, 625, 654, 652), (625, 633, 653, 654), (642, 641, 640, 639, 638, 637, 645, 646, 636, 635, 644, 643), (642, 643, 648, 647), (641, 642, 647, 649), (639, 640, 651, 650), (638, 639, 650, 652), (645, 637, 654, 653), (643, 644, 655, 648), (640, 641, 649, 651), (637, 638, 652, 654), (646, 645, 653, 656), (635, 636, 658, 657), (636, 646, 656, 658), (644, 635, 657, 655), (584, 602, 594), (604, 594, 602, 612), (611, 620, 632, 612), (680, 688, 678, 542), (676, 686, 688, 680), (675, 683, 691, 685), (544, 675, 685, 684), (534, 682, 690, 679), (677, 542, 678, 687), (681, 689, 686, 676), (544, 684, 689, 681), (682, 677, 687, 690), (683, 534, 679, 691), (535, 683, 675), (534, 683, 535), (533, 682, 534), (682, 533, 677), (679, 690, 700, 693), (685, 691, 701, 695), (687, 678, 692, 697), (689, 699, 696, 686), (684, 694, 699, 689), (691, 679, 693, 701), (684, 685, 695, 694), (690, 687, 697, 700), (688, 698, 692, 678), (686, 696, 698, 688), (698, 708, 702, 692), (694, 704, 709, 699), (700, 697, 707, 710), (697, 692, 702, 707), (696, 706, 708, 698), (693, 700, 710, 703), (701, 693, 703, 711), (699, 709, 706, 696), (695, 701, 711, 705), (694, 695, 705, 704), (704, 714, 719, 709), (710, 707, 717, 720), (707, 702, 712, 717), (706, 716, 718, 708), (703, 710, 720, 713), (711, 703, 713, 721), (709, 719, 716, 706), (705, 711, 721, 715), (704, 705, 715, 714), (708, 718, 712, 702), (717, 712, 722, 727), (716, 726, 728, 718), (713, 720, 730, 723), (721, 713, 723, 731), (719, 729, 726, 716), (715, 721, 731, 725), (714, 715, 725, 724), (718, 728, 722, 712), (714, 724, 729, 719), (720, 717, 727, 730), (726, 736, 738, 728), (723, 730, 740, 733), (731, 723, 733, 741), (729, 739, 736, 726), (725, 731, 741, 735), (724, 725, 735, 734), (728, 738, 732, 722), (724, 734, 739, 729), (730, 727, 737, 740), (727, 722, 732, 737), (733, 740, 750, 743), (741, 733, 743, 751), (739, 749, 746, 736), (735, 741, 751, 745), (734, 735, 745, 744), (738, 748, 742, 732), (734, 744, 749, 739), (740, 737, 747, 750), (737, 732, 742, 747), (736, 746, 748, 738), (743, 750, 760, 793, 753), (749, 759, 756, 746), (745, 751, 761, 755), (744, 745, 755, 754), (748, 758, 752, 742), (744, 754, 759, 749), (750, 747, 757, 760), (747, 742, 752, 757), (746, 756, 758, 748), (759, 769, 766, 756), (755, 761, 771, 765), (754, 755, 765, 764), (758, 768, 762, 752), (754, 764, 769, 759), (760, 757, 767, 770), (757, 752, 762, 767), (756, 766, 768, 758), (763, 753, 793, 760, 770), (765, 771, 781, 775), (764, 765, 775, 774), (768, 778, 772, 762), (764, 774, 779, 769), (770, 767, 777, 780), (767, 762, 772, 777), (766, 776, 778, 768), (763, 770, 780, 773), (771, 763, 773, 781), (769, 779, 776, 766), (778, 788, 782, 772), (774, 784, 789, 779), (780, 777, 787, 790), (777, 772, 782, 787), (776, 786, 788, 778), (773, 780, 790, 783), (781, 773, 783, 791), (779, 789, 786, 776), (775, 781, 791, 785), (774, 775, 785, 784), (791, 783, 790, 787, 782, 788, 786, 789, 784, 785), (763, 771, 798, 794), (770, 763, 794, 801), (792, 753, 796, 799), (761, 792, 799, 795), (793, 760, 797, 800), (753, 793, 800, 796), (771, 761, 795, 798), (761, 792, 753, 763, 771), (801, 794, 802, 809), (795, 799, 807, 803), (800, 797, 805, 808), (799, 796, 804, 807), (796, 800, 808, 804), (794, 798, 806, 802), (797, 801, 809, 805), (798, 795, 803, 806), (809, 802, 810, 817), (803, 807, 815, 811), (808, 805, 813, 816), (807, 804, 812, 815), (804, 808, 816, 812), (802, 806, 814, 810), (805, 809, 817, 813), (806, 803, 811, 814), (813, 817, 825, 821), (814, 811, 819, 822), (817, 810, 818, 825), (811, 815, 823, 819), (816, 813, 821, 824), (815, 812, 820, 823), (812, 816, 824, 820), (810, 814, 822, 818), (820, 824, 832, 828), (818, 822, 830, 826), (821, 825, 833, 829), (822, 819, 827, 830), (825, 818, 826, 833), (819, 823, 831, 827), (824, 821, 829, 832), (823, 820, 828, 831), (827, 831, 830), (829, 833, 832), (832, 833, 826, 828), (831, 828, 826, 830), (760, 770, 801, 797), (751, 743, 753, 792, 761), (623, 624, 634, 622), (198, 197, 196, 208)])
me_sphere.polygons.foreach_set('material_index', [1, 1, 1, 1, 1, 1, 1, 1, 1, 1, 1, 1, 1, 1, 1, 1, 1, 1, 1, 1, 1, 1, 1, 1, 1, 1, 1, 1, 1, 1, 1, 1, 1, 1, 1, 1, 1, 1, 1, 1, 1, 1, 1, 1, 1, 1, 1, 1, 0, 0, 0, 0, 0, 0, 0, 0, 0, 0, 0, 0, 0, 0, 0, 0, 0, 0, 0, 0, 0, 0, 0, 0, 2, 2, 2, 2, 2, 2, 2, 2, 2, 2, 2, 2, 2, 2, 2, 2, 2, 2, 2, 2, 2, 2, 2, 2, 3, 3, 3, 3, 3, 3, 3, 3, 3, 3, 3, 3, 3, 3, 3, 3, 3, 3, 3, 3, 3, 3, 3, 3, 3, 3, 3, 3, 3, 3, 3, 3, 7, 7, 7, 7, 7, 7, 7, 7, 7, 7, 7, 7, 7, 7, 7, 7, 7, 7, 7, 7, 7, 7, 7, 7, 7, 7, 7, 7, 7, 7, 7, 7, 7, 7, 7, 7, 7, 7, 7, 7, 7, 7, 7, 7, 7, 7, 7, 7, 7, 7, 7, 7, 7, 7, 7, 7, 4, 4, 4, 4, 4, 4, 4, 4, 4, 4, 4, 4, 4, 4, 4, 4, 4, 4, 4, 4, 4, 4, 4, 4, 4, 4, 5, 5, 5, 5, 5, 5, 5, 5, 5, 5, 5, 5, 5, 5, 5, 5, 5, 5, 5, 5, 5, 5, 5, 5, 5, 5, 5, 5, 5, 5, 5, 5, 5, 5, 5, 5, 5, 5, 5, 5, 5, 5, 5, 5, 5, 4, 4, 5, 7, 7, 7, 7, 7, 7, 7, 7, 7, 7, 7, 7, 7, 7, 7, 7, 7, 7, 7, 7, 7, 7, 7, 7, 7, 7, 7, 7, 7, 7, 7, 7, 7, 7, 7, 7, 7, 7, 7, 7, 7, 7, 7, 7, 7, 7, 7, 7, 7, 7, 7, 7, 7, 7, 7, 7, 7, 7, 7, 7, 7, 7, 7, 7, 7, 7, 7, 7, 7, 7, 7, 7, 7, 7, 7, 7, 7, 7, 7, 7, 7, 7, 7, 6, 6, 6, 6, 6, 6, 6, 6, 6, 6, 6, 6, 6, 6, 6, 6, 6, 6, 6, 6, 6, 6, 6, 6, 6, 6, 6, 6, 6, 6, 6, 6, 6, 6, 6, 6, 6, 6, 6, 6, 6, 6, 6, 6, 6, 6, 6, 6, 6, 6, 6, 6, 6, 6, 6, 6, 6, 6, 6, 6, 6, 6, 6, 6, 6, 6, 6, 6, 6, 6, 6, 6, 6, 6, 6, 7, 1, 1, 1, 1, 1, 1, 1, 1, 1, 1, 1, 1, 1, 1, 1, 1, 1, 1, 1, 1, 1, 1, 1, 1, 1, 1, 1, 1, 1, 1, 1, 1, 1, 1, 1, 1, 1, 1, 1, 1, 1, 1, 1, 1, 1, 1, 1, 1, 0, 0, 0, 0, 0, 0, 0, 0, 0, 0, 0, 0, 0, 0, 0, 0, 0, 0, 0, 0, 0, 0, 0, 0, 2, 2, 2, 2, 2, 2, 2, 2, 2, 2, 2, 2, 2, 2, 2, 2, 2, 2, 2, 2, 2, 2, 2, 2, 3, 3, 3, 3, 3, 3, 3, 3, 3, 3, 3, 3, 3, 3, 3, 3, 3, 3, 3, 3, 3, 3, 3, 3, 3, 3, 3, 3, 3, 3, 3, 3, 7, 7, 7, 7, 7, 7, 7, 7, 7, 7, 7, 7, 7, 7, 7, 7, 7, 7, 7, 7, 7, 7, 7, 7, 7, 7, 7, 7, 7, 7, 7, 7, 7, 7, 7, 7, 7, 7, 7, 7, 7, 7, 7, 7, 7, 7, 7, 7, 7, 7, 7, 7, 7, 7, 7, 7, 4, 4, 4, 4, 4, 4, 4, 4, 4, 4, 4, 4, 4, 4, 4, 4, 4, 4, 4, 4, 4, 4, 4, 4, 4, 4, 5, 5, 5, 5, 5, 5, 5, 5, 5, 5, 5, 5, 5, 5, 5, 5, 5, 5, 5, 5, 5, 5, 5, 5, 5, 5, 5, 5, 5, 5, 5, 5, 5, 5, 5, 5, 5, 5, 5, 5, 5, 5, 5, 5, 5, 4, 4, 5, 7, 7, 7, 7, 7, 7, 7, 7, 7, 7, 7, 7, 7, 7, 7, 7, 7, 7, 7, 7, 7, 7, 7, 7, 7, 7, 7, 7, 7, 7, 7, 7, 7, 7, 7, 7, 7, 7, 7, 7, 7, 7, 7, 7, 7, 7, 7, 7, 7, 7, 7, 7, 7, 7, 7, 7, 7, 7, 7, 7, 7, 7, 7, 7, 7, 7, 7, 7, 7, 7, 7, 7, 7, 7, 7, 7, 7, 7, 7, 7, 7, 7, 7, 6, 6, 6, 6, 6, 6, 6, 6, 0, 6, 6, 6, 6, 6, 6, 6, 6, 6, 6, 6, 6, 6, 6, 6, 6, 6, 6, 6, 6, 6, 6, 6, 6, 6, 6, 6, 6, 6, 6, 6, 6, 6, 6, 6, 6, 6, 6, 6, 6, 6, 6, 6, 6, 6, 6, 6, 6, 6, 6, 6, 6, 6, 6, 6, 6, 6, 6, 6, 6, 6, 6, 6, 6, 6, 6, 7, 5, 5])
me_sphere.materials.append(mat_beanie1)
me_sphere.materials.append(mat_beanie2)
me_sphere.materials.append(mat_beanie3)
me_sphere.materials.append(mat_skin1)
me_sphere.materials.append(mat_pants1)
me_sphere.materials.append(mat_shoe1)
me_sphere.materials.append(mat_gloves1)
me_sphere.materials.append(mat_shirt1)
me_sphere.use_remesh_preserve_volume = False
me_sphere.use_remesh_preserve_attributes = False
me_sphere.use_mirror_vertex_groups = False
me_sphere.update()

# ---- objects
ob_sphere = bpy.data.objects.new('Sphere', me_sphere)
ob_lamp = bpy.data.objects.new('Lamp', light_lamp)
ob_camera = bpy.data.objects.new('Camera', cam_camera)

# ---- transforms, parenting, visibility, modifiers, constraints
ob_sphere.location = (0.0, 0.0, 1.014)
ob_sphere.lineart.crease_threshold = 0.0
ob_lamp.location = (4.076, 1.005, 5.904)
ob_lamp.rotation_euler = (0.6503, 0.05522, 1.866)
ob_lamp.lock_rotations_4d = False
ob_lamp.empty_display_type = 'ARROWS'
ob_lamp.color = (0.0, 0.0, 0.0, 0.0)
ob_lamp.lineart.crease_threshold = 0.0
ob_camera.location = (7.481, -6.508, 5.344)
ob_camera.rotation_euler = (1.109, 0.01082, 0.8149)
ob_camera.lock_rotations_4d = False
ob_camera.empty_display_type = 'ARROWS'
ob_camera.color = (0.0, 0.0, 0.0, 0.0)
ob_camera.display_type = 'WIRE'
ob_camera.lineart.crease_threshold = 0.0

# ---- collection membership
col_collection_1.objects.link(ob_sphere)
col_collection_1.objects.link(ob_lamp)
col_collection_1.objects.link(ob_camera)

# ---- scene / render settings (as saved in the file)
scene.camera = ob_camera
scene.frame_start = 1; scene.frame_end = 250; scene.frame_set(1)
scene.render.engine = 'BLENDER_EEVEE_NEXT'
scene.render.resolution_percentage = 50
scene.render.dither_intensity = 0.0
scene.cycles.use_denoising = False
scene.cycles.samples = 10
scene.cycles.sampling_pattern = 'TABULATED_SOBOL'
scene.cycles.light_sampling_threshold = 0.0
scene.cycles.use_adaptive_sampling = False
scene.cycles.use_light_tree = False
scene.cycles.blur_glossy = 0.0
scene.cycles.pixel_filter_type = 'GAUSSIAN'
scene.cycles.sample_clamp_indirect = 0.0
scene.view_settings.view_transform = 'Standard'
bpy.context.view_layer.update()
